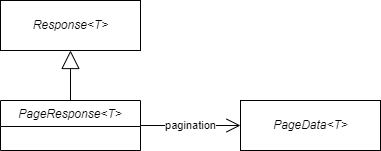

The diagram above was exported from draw.io. Its source (the exported page's mxGraphModel, read from the mxfile embedded in the PNG):
<mxGraphModel dx="794" dy="413" grid="1" gridSize="10" guides="1" tooltips="1" connect="1" arrows="1" fold="1" page="1" pageScale="1" pageWidth="827" pageHeight="1169" math="0" shadow="0">
  <root>
    <mxCell id="WIyWlLk6GJQsqaUBKTNV-0" />
    <mxCell id="WIyWlLk6GJQsqaUBKTNV-1" parent="WIyWlLk6GJQsqaUBKTNV-0" />
    <mxCell id="cLS2k0AYimYIcRrbJd8J-4" value="PageResponse&lt;T&gt;" style="swimlane;fontStyle=2;childLayout=stackLayout;horizontal=1;startSize=26;fillColor=none;horizontalStack=0;resizeParent=1;resizeParentMax=0;resizeLast=0;collapsible=1;marginBottom=0;" parent="WIyWlLk6GJQsqaUBKTNV-1" vertex="1">
      <mxGeometry x="80" y="150" width="140" height="50" as="geometry" />
    </mxCell>
    <mxCell id="cLS2k0AYimYIcRrbJd8J-6" value="" style="endArrow=block;endSize=16;endFill=0;html=1;rounded=0;exitX=0.5;exitY=0;exitDx=0;exitDy=0;entryX=0.5;entryY=1;entryDx=0;entryDy=0;" parent="WIyWlLk6GJQsqaUBKTNV-1" source="cLS2k0AYimYIcRrbJd8J-4" target="SaseBHREgOfgMXYeUghb-0" edge="1">
      <mxGeometry width="160" relative="1" as="geometry">
        <mxPoint x="160" y="40" as="sourcePoint" />
        <mxPoint x="150" y="92" as="targetPoint" />
      </mxGeometry>
    </mxCell>
    <mxCell id="SaseBHREgOfgMXYeUghb-0" value="&lt;i&gt;Response&amp;lt;T&amp;gt;&lt;/i&gt;" style="html=1;" parent="WIyWlLk6GJQsqaUBKTNV-1" vertex="1">
      <mxGeometry x="80" y="50" width="140" height="50" as="geometry" />
    </mxCell>
    <mxCell id="ck60dhGS8tK7nl_Akw3k-8" value="&lt;i&gt;PageData&amp;lt;T&amp;gt;&lt;/i&gt;" style="html=1;" vertex="1" parent="WIyWlLk6GJQsqaUBKTNV-1">
      <mxGeometry x="320" y="150" width="140" height="50" as="geometry" />
    </mxCell>
    <mxCell id="ck60dhGS8tK7nl_Akw3k-11" value="pagination" style="endArrow=open;endFill=1;endSize=12;html=1;rounded=0;exitX=1;exitY=0.5;exitDx=0;exitDy=0;entryX=0;entryY=0.5;entryDx=0;entryDy=0;edgeStyle=orthogonalEdgeStyle;" edge="1" parent="WIyWlLk6GJQsqaUBKTNV-1" source="cLS2k0AYimYIcRrbJd8J-4" target="ck60dhGS8tK7nl_Akw3k-8">
      <mxGeometry width="160" relative="1" as="geometry">
        <mxPoint x="220" y="215" as="sourcePoint" />
        <mxPoint x="490" y="250" as="targetPoint" />
      </mxGeometry>
    </mxCell>
  </root>
</mxGraphModel>